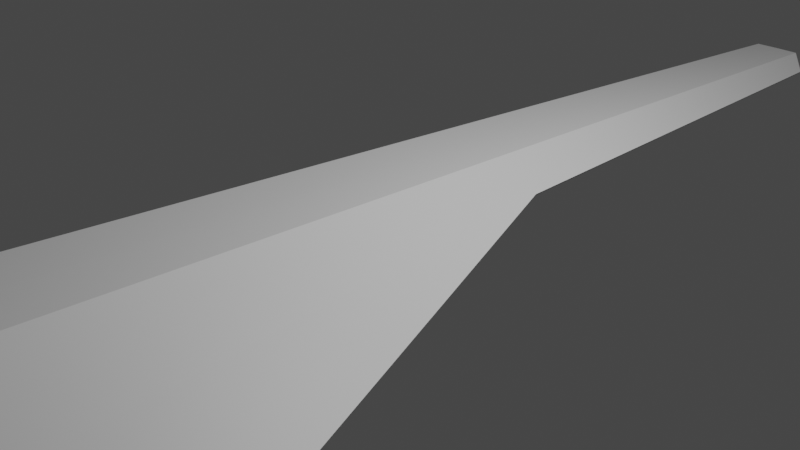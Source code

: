 # Source: ark_nova8.blend  (saved by Blender 2.80.41; exported with 4.5.12 LTS)
import bpy
from mathutils import Matrix  # noqa: F401  (used for matrix-valued properties, if any)

bpy.ops.wm.read_factory_settings(use_empty=True)
scene = bpy.context.scene
scene.name = 'Scene'

# ---- collections
col_collection = bpy.data.collections.new('Collection'); scene.collection.children.link(col_collection)

# ---- materials (node trees are filled in below, after node groups)
mat_material = bpy.data.materials.new('Material')
mat_material.alpha_threshold = 0.0
mat_material.use_transparent_shadow = False
mat_material.roughness = 0.5
mat_material.line_color = (0.0, 0.0, 0.0, 1.0)

# ---- material node trees
mat_material.use_nodes = True; mat_material.node_tree.nodes.clear()
_N = mat_material.node_tree.nodes; _L = mat_material.node_tree.links
n0 = _N.new('ShaderNodeOutputMaterial'); n0.name = 'Material Output'; n0.location = (300, 300)
n1 = _N.new('ShaderNodeBsdfPrincipled'); n1.name = 'Principled BSDF'; n1.location = (10, 300)
n1.distribution = 'GGX'
n1.subsurface_method = 'BURLEY'
n1.inputs[3].default_value = 1.45
_L.new(n1.outputs[0], n0.inputs[0])
n0.is_active_output = True

# ---- world
world_world = bpy.data.worlds.new('World'); scene.world = world_world
world_world.color = (0.05088, 0.05088, 0.05088)
world_world.use_sun_shadow = False
world_world.sun_shadow_jitter_overblur = 0.0

# ---- cameras
cam_camera = bpy.data.cameras.new('Camera')
cam_camera.clip_end = 100.0
cam_camera.ortho_scale = 7.314
cam_camera.dof.focus_distance = 0.0
cam_camera.dof.aperture_fstop = 128.0

# ---- lights
light_light = bpy.data.lights.new('Light', 'POINT')
light_light.transmission_factor = 0.0
light_light.cutoff_distance = 30.0
light_light.energy = 1000.0
light_light.shadow_buffer_clip_start = 1.001
light_light.shadow_soft_size = 0.1
light_light.shadow_maximum_resolution = 0.006
light_light.use_absolute_resolution = True

# ---- meshes
me_cube_001 = bpy.data.meshes.new('Cube.001')
me_cube_001.from_pydata([(-0.9068, 1.018, 0.2347), (-1.464, -4.932, 0.3), (-0.5404, 6.998, 0.05264), (-0.2853, 7.302, 0.1857), (0.0, 7.307, 0.1862), (-0.6126, -5.313, 0.838), (0.0, -5.317, 0.8375), (-2.342, -3.525, -0.3081), (-2.106, -4.362, -0.1142), (-0.4573, 0.671, 0.5286), (0.0, 0.6681, 0.5287)], [], [(1, 8, 7, 0), (9, 10, 6, 5), (9, 0, 2, 3), (1, 0, 9, 5), (4, 10, 9, 3)])
_uv = me_cube_001.uv_layers.new(name='UVMap')
_uv.uv.foreach_set('vector', [0.5631, 0.2488, 0.6033, 0.2419, 0.6214, 0.2264, 0.5197, 0.1039, 0.0, 0.0, 0.0, 0.0, 0.0, 0.0, 0.0, 0.0, 0.0, 0.0, 0.5197, 0.1039, 0.0, 0.0, 0.0, 0.0, 0.5631, 0.2488, 0.5197, 0.1039, 0.0, 0.0, 0.0, 0.0, 0.0, 0.0, 0.0, 0.0, 0.0, 0.0, 0.0, 0.0])
me_cube_001.materials.append(mat_material)
me_cube_001.use_remesh_preserve_volume = False
me_cube_001.use_remesh_preserve_attributes = False
me_cube_001.use_mirror_vertex_groups = False
me_cube_001.update()
me_cube_003 = bpy.data.meshes.new('Cube.003')
me_cube_003.from_pydata([(-1.151, -5.093, 0.486), (-0.4469, 7.039, 0.08642), (-0.2855, 7.192, 0.1727), (-2.505e-05, 7.197, 0.1731), (-0.3007, 6.853, -0.00997), (-0.3931, -5.249, -0.009341), (-0.08549, 6.854, -0.01009), (0.001571, 7.13, 0.1379), (-0.07908, 1.509, -0.01042), (-0.07313, 7.093, 0.1182), (-0.05126, 7.129, 0.1379), (0.0, 1.509, -0.01042), (0.0, -5.249, -0.01042)], [], [(2, 1, 4), (0, 5, 4, 1), (4, 5, 8, 6), (2, 4, 6, 9, 10, 7, 3), (12, 11, 8, 5)])
_uv = me_cube_003.uv_layers.new(name='UVMap')
_uv.uv.foreach_set('vector', [0.0, 0.0, 0.0, 0.0, 0.0, 0.0, 0.1107, 0.04889, 0.05438, 0.02403, 0.0, 0.0, 0.0, 0.0, 0.0, 0.0, 0.05438, 0.02403, 0.0, 0.0, 0.0, 0.0, 0.0, 0.0, 0.0, 0.0, 0.0, 0.0, 0.0, 0.0, 0.0, 0.0, 0.0, 0.0, 0.0, 0.0, 0.0, 0.0, 0.0, 0.0, 0.0, 0.0, 0.05438, 0.02403])
me_cube_003.materials.append(mat_material)
me_cube_003.use_remesh_preserve_volume = False
me_cube_003.use_remesh_preserve_attributes = False
me_cube_003.use_mirror_vertex_groups = False
me_cube_003.update()
me_cube = bpy.data.meshes.new('Cube')
me_cube.from_pydata([(-0.4451, 7.036, 0.09603), (-0.2856, 7.187, 0.1818), (0.0, -5.073, 0.813), (-0.603, -5.071, 0.8135), (0.0, -5.091, 0.0), (0.0, 1.543, 0.1471), (0.0, 1.506, 0.0), (-0.07908, 1.509, 0.0), (-0.05124, 7.124, 0.1471), (-0.07209, 1.555, 0.1273), (-0.05124, 1.543, 0.1471), (-1.13, -4.908, 0.4878), (0.0, 7.192, 0.1823), (-0.2984, 6.851, 0.0), (-0.3951, -5.09, 0.006139), (-0.08547, 6.851, 0.0), (0.001596, 7.125, 0.1471), (-0.07311, 7.088, 0.1274), (-0.445, 1.041, 0.4996), (0.0, 1.05, 0.4992), (-0.7733, 1.314, 0.2837), (-0.8044, 0.7715, 0.3015), (0.0, 1.093, 0.0), (-0.3406, 1.083, 0.0)], [], [(12, 1, 18, 19), (11, 14, 3), (15, 17, 9, 7), (8, 10, 9, 17), (8, 16, 5, 10), (6, 7, 10, 5), (10, 7, 9), (1, 13, 0), (23, 22, 4, 14), (13, 15, 7, 23), (1, 12, 16, 8, 17, 15, 13), (18, 1, 0, 20), (6, 22, 23, 7), (3, 2, 19, 18), (18, 20, 23), (21, 18, 23), (11, 3, 18, 21), (11, 21, 23, 14), (23, 20, 0, 13), (2, 3, 14, 4)])
_uv = me_cube.uv_layers.new(name='UVMap')
_uv.uv.foreach_set('vector', [0.0, 0.0, 0.0, 0.0, -3.322e-05, -1.468e-05, 0.0, 0.0, 0.0675, 0.02982, 0.001609, 0.0007108, -0.0003373, -0.000149, 0.0, 0.0, 0.0, 0.0, 0.0, 0.0, 0.0, 0.0, 0.0, 0.0, 0.0, 0.0, 0.0, 0.0, 0.0, 0.0, 0.0, 0.0, 0.0, 0.0, 0.0, 0.0, 0.0, 0.0, -0.0001372, -6.062e-05, 0.0, 0.0, 0.0, 0.0, 0.0, 0.0, 0.0, 0.0, 0.0, 0.0, 0.0, 0.0, 0.0, 0.0, 0.0, 0.0, 0.0, 0.0, 0.01271, 0.005617, -8.632e-05, -3.814e-05, 0.0005298, 0.0002341, 0.001609, 0.0007108, 0.0, 0.0, 0.0, 0.0, 0.0, 0.0, 0.01271, 0.005617, 0.0, 0.0, 0.0, 0.0, 0.0, 0.0, 0.0, 0.0, 0.0, 0.0, 0.0, 0.0, 0.0, 0.0, -3.322e-05, -1.468e-05, 0.0, 0.0, 0.0, 0.0, 0.1311, 0.05794, -0.0001372, -6.062e-05, -8.632e-05, -3.814e-05, 0.01271, 0.005617, 0.0, 0.0, -0.0003373, -0.000149, 8.675e-07, 3.833e-07, 0.0, 0.0, -3.322e-05, -1.468e-05, -3.322e-05, -1.468e-05, 0.1311, 0.05794, 0.01271, 0.005617, 0.1312, 0.05799, -3.322e-05, -1.468e-05, 0.01271, 0.005617, 0.0675, 0.02982, -0.0003373, -0.000149, -3.322e-05, -1.468e-05, 0.1312, 0.05799, 0.0675, 0.02982, 0.1312, 0.05799, 0.01271, 0.005617, 0.001609, 0.0007108, 0.01271, 0.005617, 0.1311, 0.05794, 0.0, 0.0, 0.0, 0.0, 8.675e-07, 3.833e-07, -0.0003373, -0.000149, 0.001609, 0.0007108, 0.0005298, 0.0002341])
me_cube.materials.append(mat_material)
me_cube.use_remesh_preserve_volume = False
me_cube.use_remesh_preserve_attributes = False
me_cube.use_mirror_vertex_groups = False
me_cube.update()
me_cube_004 = bpy.data.meshes.new('Cube.004')
me_cube_004.from_pydata([(-0.08549, 6.854, -0.01009), (-0.07908, 1.509, -0.01042), (0.0, 1.509, -0.01042), (0.0, 6.854, -0.01009)], [], [(0, 1, 2, 3)])
_uv = me_cube_004.uv_layers.new(name='UVMap')
_uv.uv.foreach_set('vector', [0.0, 0.0, 0.0, 0.0, 0.0, 0.0, 0.0, 0.0])
me_cube_004.materials.append(mat_material)
me_cube_004.use_remesh_preserve_volume = False
me_cube_004.use_remesh_preserve_attributes = False
me_cube_004.use_mirror_vertex_groups = False
me_cube_004.update()

# ---- objects
ob_light = bpy.data.objects.new('Light', light_light)
ob_camera = bpy.data.objects.new('Camera', cam_camera)
ob_armor_top = bpy.data.objects.new('Armor Top', me_cube_001)
ob_armor_bottom = bpy.data.objects.new('Armor Bottom', me_cube_003)
ob_hull = bpy.data.objects.new('Hull', me_cube)
ob_projector_hatch = bpy.data.objects.new('Projector Hatch', me_cube_004)

# ---- transforms, parenting, visibility, modifiers, constraints
ob_light.location = (4.076, 1.005, 5.801)
ob_light.rotation_euler = (0.6503, 0.05522, 1.866)
ob_light.lock_rotations_4d = False
ob_light.empty_display_type = 'ARROWS'
ob_light.color = (0.0, 0.0, 0.0, 0.0)
ob_light.lineart.crease_threshold = 0.0
ob_camera.location = (7.359, -6.926, 4.958)
ob_camera.rotation_euler = (1.109, 0.0, 0.8149)
ob_camera.lock_rotations_4d = False
ob_camera.empty_display_type = 'ARROWS'
ob_camera.color = (0.0, 0.0, 0.0, 0.0)
ob_camera.display_type = 'WIRE'
ob_camera.lineart.crease_threshold = 0.0
ob_armor_top.location = (0.0, 0.0, 0.0)
ob_armor_top.lock_rotations_4d = False
ob_armor_top.empty_display_type = 'ARROWS'
ob_armor_top.lineart.crease_threshold = 0.0
_m = ob_armor_top.modifiers.new('Mirror', 'MIRROR')
_m.merge_threshold = 0.238
_m = ob_armor_top.modifiers.new('Solidify', 'SOLIDIFY')
_m.thickness = 0.03
_m.nonmanifold_thickness_mode = 'FIXED'
_m.nonmanifold_merge_threshold = 0.0003
ob_armor_bottom.location = (0.0, 0.0, 0.0)
ob_armor_bottom.lock_rotations_4d = False
ob_armor_bottom.empty_display_type = 'ARROWS'
ob_armor_bottom.lineart.crease_threshold = 0.0
_m = ob_armor_bottom.modifiers.new('Mirror', 'MIRROR')
_m.merge_threshold = 0.028
_m = ob_armor_bottom.modifiers.new('Solidify', 'SOLIDIFY')
_m.thickness = 0.02
_m.nonmanifold_thickness_mode = 'FIXED'
_m.nonmanifold_merge_threshold = 0.0003
ob_hull.location = (0.0, 0.0, 0.0)
ob_hull.lock_rotations_4d = False
ob_hull.empty_display_type = 'ARROWS'
ob_hull.lineart.crease_threshold = 0.0
_m = ob_hull.modifiers.new('Mirror', 'MIRROR')
_m.merge_threshold = 0.028
ob_projector_hatch.location = (0.0, 0.0, 0.0)
ob_projector_hatch.lock_rotations_4d = False
ob_projector_hatch.empty_display_type = 'ARROWS'
ob_projector_hatch.lineart.crease_threshold = 0.0
_m = ob_projector_hatch.modifiers.new('Solidify', 'SOLIDIFY')
_m.thickness = 0.02
_m.nonmanifold_thickness_mode = 'FIXED'
_m.nonmanifold_merge_threshold = 0.0003
_m = ob_projector_hatch.modifiers.new('Mirror', 'MIRROR')
_m.use_mirror_merge = False
_m.merge_threshold = 0.028

# ---- collection membership
col_collection.objects.link(ob_light)
col_collection.objects.link(ob_camera)
col_collection.objects.link(ob_armor_top)
col_collection.objects.link(ob_armor_bottom)
col_collection.objects.link(ob_hull)
col_collection.objects.link(ob_projector_hatch)

# ---- scene / render settings (as saved in the file)
scene.camera = ob_camera
scene.frame_start = 1; scene.frame_end = 250; scene.frame_set(0)
scene.render.engine = 'BLENDER_EEVEE_NEXT'
scene.render.motion_blur_shutter = 1.0
scene.cycles.use_denoising = False
scene.cycles.samples = 128
scene.cycles.sampling_pattern = 'TABULATED_SOBOL'
scene.cycles.use_adaptive_sampling = False
scene.cycles.use_light_tree = False
scene.view_settings.view_transform = 'Filmic'
bpy.context.view_layer.update()
